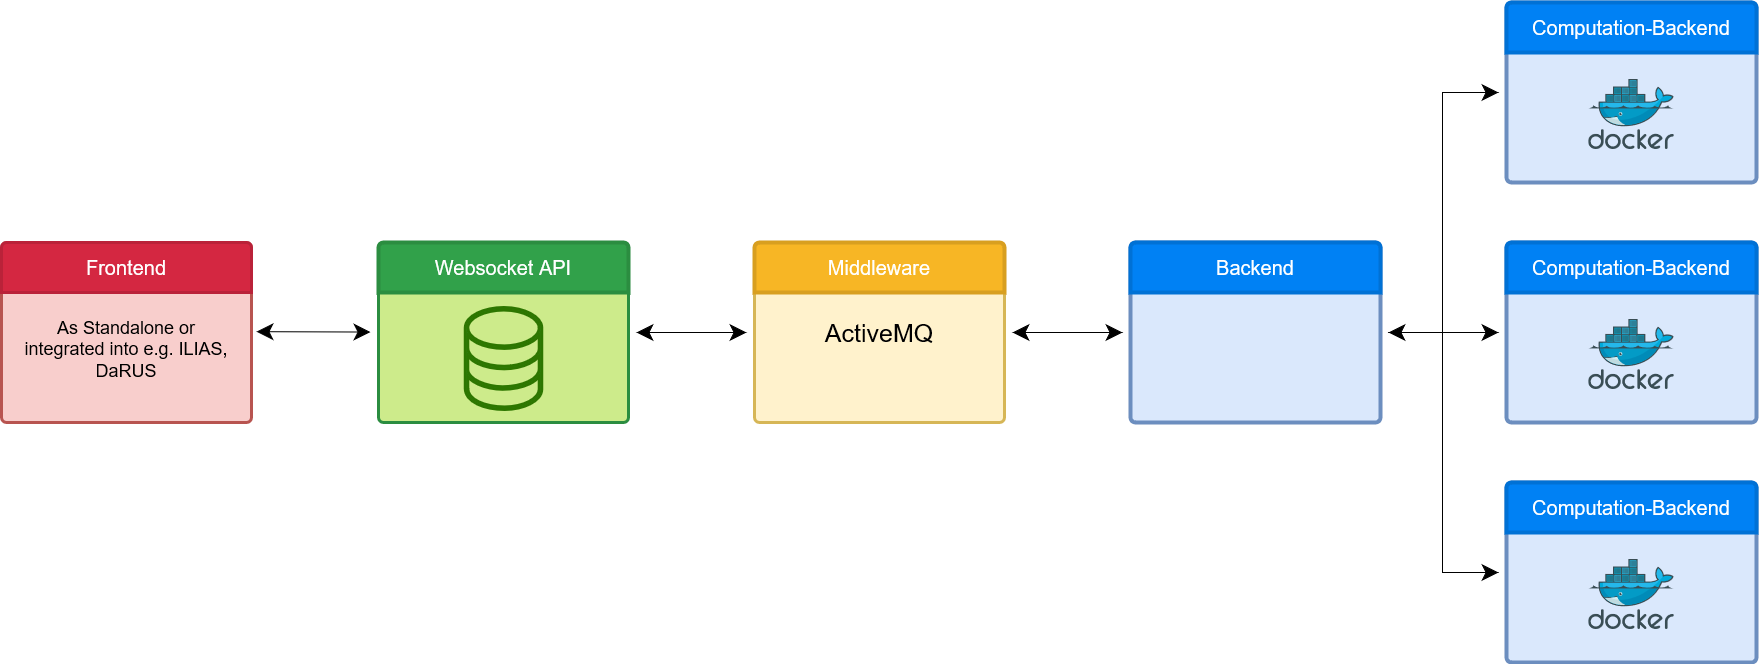

The diagram above was exported from draw.io. Its source (the exported page's mxGraphModel, read from the mxfile embedded in the PNG):
<mxGraphModel dx="2283" dy="766" grid="0" gridSize="10" guides="1" tooltips="1" connect="1" arrows="1" fold="1" page="0" pageScale="1" pageWidth="827" pageHeight="1169" math="0" shadow="0">
  <root>
    <mxCell id="0" />
    <mxCell id="1" parent="0" />
    <mxCell id="XffEDiJkhhUflHy0BRDR-3" value="" style="html=1;shadow=0;dashed=0;shape=mxgraph.bootstrap.rrect;rSize=5;strokeColor=#6c8ebf;html=1;whiteSpace=wrap;fillColor=#dae8fc;verticalAlign=bottom;align=center;spacing=20;spacingBottom=0;fontSize=14;hachureGap=4;strokeWidth=4;" parent="1" vertex="1">
      <mxGeometry x="496" y="495" width="250" height="180" as="geometry" />
    </mxCell>
    <mxCell id="XffEDiJkhhUflHy0BRDR-4" value="Backend" style="html=1;shadow=0;dashed=0;shape=mxgraph.bootstrap.topButton;rSize=5;perimeter=none;whiteSpace=wrap;fillColor=#0081F4;strokeColor=#0071D5;fontColor=#ffffff;resizeWidth=1;fontSize=20;align=center;spacing=20;hachureGap=4;strokeWidth=4;" parent="XffEDiJkhhUflHy0BRDR-3" vertex="1">
      <mxGeometry width="250" height="50" relative="1" as="geometry" />
    </mxCell>
    <mxCell id="XffEDiJkhhUflHy0BRDR-7" value="" style="html=1;shadow=0;dashed=0;shape=mxgraph.bootstrap.rrect;rSize=5;strokeColor=#2B8D40;html=1;whiteSpace=wrap;fillColor=#cdeb8b;verticalAlign=bottom;align=left;spacing=20;spacingBottom=0;fontSize=14;hachureGap=4;labelBackgroundColor=none;strokeWidth=3;" parent="1" vertex="1">
      <mxGeometry x="-256" y="495" width="250" height="180" as="geometry" />
    </mxCell>
    <mxCell id="XffEDiJkhhUflHy0BRDR-8" value="&lt;div align=&quot;center&quot;&gt;&lt;font style=&quot;font-size: 20px&quot;&gt;Websocket API&lt;/font&gt;&lt;/div&gt;" style="html=1;shadow=0;dashed=0;shape=mxgraph.bootstrap.topButton;rSize=5;perimeter=none;whiteSpace=wrap;fillColor=#31A14A;strokeColor=#2B8D40;fontColor=#ffffff;resizeWidth=1;fontSize=18;align=center;spacing=20;hachureGap=4;strokeWidth=4;" parent="XffEDiJkhhUflHy0BRDR-7" vertex="1">
      <mxGeometry width="250" height="50" relative="1" as="geometry" />
    </mxCell>
    <mxCell id="XffEDiJkhhUflHy0BRDR-22" value="" style="sketch=0;pointerEvents=1;shadow=0;dashed=0;html=1;strokeColor=#2D7600;fillColor=#31A14A;aspect=fixed;labelPosition=center;verticalLabelPosition=bottom;verticalAlign=top;align=center;outlineConnect=0;shape=mxgraph.vvd.storage;labelBackgroundColor=none;hachureGap=4;fontSize=25;strokeWidth=3;fontColor=#ffffff;" parent="XffEDiJkhhUflHy0BRDR-7" vertex="1">
      <mxGeometry x="86.75" y="65" width="76.5" height="102" as="geometry" />
    </mxCell>
    <mxCell id="XffEDiJkhhUflHy0BRDR-11" value="&lt;font style=&quot;font-size: 25px&quot;&gt;ActiveMQ&lt;/font&gt;" style="html=1;shadow=0;dashed=0;shape=mxgraph.bootstrap.rrect;rSize=5;strokeColor=#d6b656;html=1;whiteSpace=wrap;fillColor=#fff2cc;verticalAlign=middle;align=center;spacing=20;spacingBottom=0;fontSize=20;hachureGap=4;labelBackgroundColor=none;horizontal=1;strokeWidth=3;" parent="1" vertex="1">
      <mxGeometry x="120" y="495" width="250" height="180" as="geometry" />
    </mxCell>
    <mxCell id="XffEDiJkhhUflHy0BRDR-12" value="&lt;div align=&quot;center&quot;&gt;&lt;font style=&quot;font-size: 20px&quot;&gt;Middleware&lt;/font&gt;&lt;/div&gt;" style="html=1;shadow=0;dashed=0;shape=mxgraph.bootstrap.topButton;rSize=5;perimeter=none;whiteSpace=wrap;fillColor=#F7B625;strokeColor=#D89F20;fontColor=#ffffff;resizeWidth=1;fontSize=18;align=center;spacing=20;hachureGap=4;strokeWidth=4;" parent="XffEDiJkhhUflHy0BRDR-11" vertex="1">
      <mxGeometry width="250" height="50" relative="1" as="geometry" />
    </mxCell>
    <mxCell id="XffEDiJkhhUflHy0BRDR-23" value="" style="endArrow=classic;startArrow=classic;html=1;rounded=0;fontSize=25;startSize=14;endSize=14;sourcePerimeterSpacing=8;targetPerimeterSpacing=8;curved=1;" parent="1" source="XffEDiJkhhUflHy0BRDR-7" target="XffEDiJkhhUflHy0BRDR-11" edge="1">
      <mxGeometry width="50" height="50" relative="1" as="geometry">
        <mxPoint x="-3" y="583" as="sourcePoint" />
        <mxPoint x="47" y="533" as="targetPoint" />
      </mxGeometry>
    </mxCell>
    <mxCell id="XffEDiJkhhUflHy0BRDR-24" value="" style="endArrow=classic;startArrow=classic;html=1;rounded=0;fontSize=25;startSize=14;endSize=14;sourcePerimeterSpacing=8;targetPerimeterSpacing=8;curved=1;" parent="1" target="XffEDiJkhhUflHy0BRDR-7" edge="1">
      <mxGeometry width="50" height="50" relative="1" as="geometry">
        <mxPoint x="-378" y="584.17" as="sourcePoint" />
        <mxPoint x="-263.99999999999955" y="584.17" as="targetPoint" />
      </mxGeometry>
    </mxCell>
    <mxCell id="XffEDiJkhhUflHy0BRDR-40" value="&lt;br&gt;&lt;div&gt;&lt;br&gt;&lt;/div&gt;&lt;div&gt;&lt;font style=&quot;font-size: 18px&quot;&gt;As Standalone or integrated into e.g. ILIAS, DaRUS&lt;/font&gt;&lt;/div&gt;" style="html=1;shadow=0;dashed=0;shape=mxgraph.bootstrap.rrect;rSize=5;strokeColor=#b85450;html=1;whiteSpace=wrap;fillColor=#f8cecc;verticalAlign=middle;align=center;spacing=20;spacingBottom=0;fontSize=14;labelBackgroundColor=none;hachureGap=4;strokeWidth=3;" parent="1" vertex="1">
      <mxGeometry x="-633" y="495" width="250" height="180" as="geometry" />
    </mxCell>
    <mxCell id="XffEDiJkhhUflHy0BRDR-41" value="&lt;font style=&quot;font-size: 20px&quot;&gt;Frontend&lt;/font&gt;" style="html=1;shadow=0;dashed=0;shape=mxgraph.bootstrap.topButton;rSize=5;perimeter=none;whiteSpace=wrap;fillColor=#D42741;strokeColor=#BA2239;fontColor=#ffffff;resizeWidth=1;fontSize=18;align=center;spacing=20;labelBackgroundColor=none;hachureGap=4;strokeWidth=3;" parent="XffEDiJkhhUflHy0BRDR-40" vertex="1">
      <mxGeometry width="250" height="50" relative="1" as="geometry" />
    </mxCell>
    <mxCell id="xIYD838i_mkn_XB6Xc-e-1" value="" style="html=1;shadow=0;dashed=0;shape=mxgraph.bootstrap.rrect;rSize=5;strokeColor=#6c8ebf;html=1;whiteSpace=wrap;fillColor=#dae8fc;verticalAlign=bottom;align=center;spacing=20;spacingBottom=0;fontSize=14;hachureGap=4;strokeWidth=4;" vertex="1" parent="1">
      <mxGeometry x="872" y="495" width="250" height="180" as="geometry" />
    </mxCell>
    <mxCell id="xIYD838i_mkn_XB6Xc-e-2" value="Computation-Backend" style="html=1;shadow=0;dashed=0;shape=mxgraph.bootstrap.topButton;rSize=5;perimeter=none;whiteSpace=wrap;fillColor=#0081F4;strokeColor=#0071D5;fontColor=#ffffff;resizeWidth=1;fontSize=20;align=center;spacing=20;hachureGap=4;strokeWidth=4;" vertex="1" parent="xIYD838i_mkn_XB6Xc-e-1">
      <mxGeometry width="250" height="50" relative="1" as="geometry" />
    </mxCell>
    <mxCell id="xIYD838i_mkn_XB6Xc-e-3" value="" style="sketch=0;aspect=fixed;html=1;points=[];align=center;image;fontSize=12;image=img/lib/mscae/Docker.svg;labelBackgroundColor=none;hachureGap=4;strokeColor=#2B8D40;strokeWidth=4;fillColor=none;" vertex="1" parent="xIYD838i_mkn_XB6Xc-e-1">
      <mxGeometry x="82.32" y="77" width="85.37" height="70" as="geometry" />
    </mxCell>
    <mxCell id="xIYD838i_mkn_XB6Xc-e-4" value="" style="endArrow=classic;startArrow=classic;html=1;rounded=0;fontSize=25;startSize=14;endSize=14;sourcePerimeterSpacing=8;targetPerimeterSpacing=8;curved=1;" edge="1" parent="1" source="XffEDiJkhhUflHy0BRDR-11" target="XffEDiJkhhUflHy0BRDR-3">
      <mxGeometry width="50" height="50" relative="1" as="geometry">
        <mxPoint x="360" y="585" as="sourcePoint" />
        <mxPoint x="494" y="591" as="targetPoint" />
      </mxGeometry>
    </mxCell>
    <mxCell id="xIYD838i_mkn_XB6Xc-e-5" value="" style="html=1;shadow=0;dashed=0;shape=mxgraph.bootstrap.rrect;rSize=5;strokeColor=#6c8ebf;html=1;whiteSpace=wrap;fillColor=#dae8fc;verticalAlign=bottom;align=center;spacing=20;spacingBottom=0;fontSize=14;hachureGap=4;strokeWidth=4;" vertex="1" parent="1">
      <mxGeometry x="872" y="255" width="250" height="180" as="geometry" />
    </mxCell>
    <mxCell id="xIYD838i_mkn_XB6Xc-e-6" value="Computation-Backend" style="html=1;shadow=0;dashed=0;shape=mxgraph.bootstrap.topButton;rSize=5;perimeter=none;whiteSpace=wrap;fillColor=#0081F4;strokeColor=#0071D5;fontColor=#ffffff;resizeWidth=1;fontSize=20;align=center;spacing=20;hachureGap=4;strokeWidth=4;" vertex="1" parent="xIYD838i_mkn_XB6Xc-e-5">
      <mxGeometry width="250" height="50" relative="1" as="geometry" />
    </mxCell>
    <mxCell id="xIYD838i_mkn_XB6Xc-e-7" value="" style="sketch=0;aspect=fixed;html=1;points=[];align=center;image;fontSize=12;image=img/lib/mscae/Docker.svg;labelBackgroundColor=none;hachureGap=4;strokeColor=#2B8D40;strokeWidth=4;fillColor=none;" vertex="1" parent="xIYD838i_mkn_XB6Xc-e-5">
      <mxGeometry x="82.32" y="77" width="85.37" height="70" as="geometry" />
    </mxCell>
    <mxCell id="xIYD838i_mkn_XB6Xc-e-8" value="" style="html=1;shadow=0;dashed=0;shape=mxgraph.bootstrap.rrect;rSize=5;strokeColor=#6c8ebf;html=1;whiteSpace=wrap;fillColor=#dae8fc;verticalAlign=bottom;align=center;spacing=20;spacingBottom=0;fontSize=14;hachureGap=4;strokeWidth=4;" vertex="1" parent="1">
      <mxGeometry x="872" y="735" width="250" height="180" as="geometry" />
    </mxCell>
    <mxCell id="xIYD838i_mkn_XB6Xc-e-9" value="Computation-Backend" style="html=1;shadow=0;dashed=0;shape=mxgraph.bootstrap.topButton;rSize=5;perimeter=none;whiteSpace=wrap;fillColor=#0081F4;strokeColor=#0071D5;fontColor=#ffffff;resizeWidth=1;fontSize=20;align=center;spacing=20;hachureGap=4;strokeWidth=4;" vertex="1" parent="xIYD838i_mkn_XB6Xc-e-8">
      <mxGeometry width="250" height="50" relative="1" as="geometry" />
    </mxCell>
    <mxCell id="xIYD838i_mkn_XB6Xc-e-10" value="" style="sketch=0;aspect=fixed;html=1;points=[];align=center;image;fontSize=12;image=img/lib/mscae/Docker.svg;labelBackgroundColor=none;hachureGap=4;strokeColor=#2B8D40;strokeWidth=4;fillColor=none;" vertex="1" parent="xIYD838i_mkn_XB6Xc-e-8">
      <mxGeometry x="82.32" y="77" width="85.37" height="70" as="geometry" />
    </mxCell>
    <mxCell id="xIYD838i_mkn_XB6Xc-e-12" value="" style="endArrow=classic;startArrow=classic;html=1;rounded=0;fontSize=25;startSize=14;endSize=14;sourcePerimeterSpacing=8;targetPerimeterSpacing=8;curved=1;" edge="1" parent="1" source="XffEDiJkhhUflHy0BRDR-3" target="xIYD838i_mkn_XB6Xc-e-1">
      <mxGeometry width="50" height="50" relative="1" as="geometry">
        <mxPoint x="749.0000000000005" y="584.29" as="sourcePoint" />
        <mxPoint x="859.0000000000005" y="584.29" as="targetPoint" />
      </mxGeometry>
    </mxCell>
    <mxCell id="xIYD838i_mkn_XB6Xc-e-14" value="" style="endArrow=classic;startArrow=none;html=1;rounded=0;fontSize=25;startSize=14;endSize=14;sourcePerimeterSpacing=8;targetPerimeterSpacing=8;edgeStyle=orthogonalEdgeStyle;startFill=0;" edge="1" parent="1" source="XffEDiJkhhUflHy0BRDR-3" target="xIYD838i_mkn_XB6Xc-e-5">
      <mxGeometry width="50" height="50" relative="1" as="geometry">
        <mxPoint x="764.0000000000005" y="595" as="sourcePoint" />
        <mxPoint x="874.0000000000005" y="595" as="targetPoint" />
        <Array as="points">
          <mxPoint x="808" y="585" />
          <mxPoint x="808" y="345" />
        </Array>
      </mxGeometry>
    </mxCell>
    <mxCell id="xIYD838i_mkn_XB6Xc-e-15" value="" style="endArrow=classic;startArrow=none;html=1;rounded=0;fontSize=25;startSize=14;endSize=14;sourcePerimeterSpacing=8;targetPerimeterSpacing=8;edgeStyle=orthogonalEdgeStyle;startFill=0;" edge="1" parent="1" source="XffEDiJkhhUflHy0BRDR-3" target="xIYD838i_mkn_XB6Xc-e-8">
      <mxGeometry width="50" height="50" relative="1" as="geometry">
        <mxPoint x="774.0000000000005" y="605" as="sourcePoint" />
        <mxPoint x="884.0000000000005" y="605" as="targetPoint" />
        <Array as="points">
          <mxPoint x="808" y="585" />
          <mxPoint x="808" y="825" />
        </Array>
      </mxGeometry>
    </mxCell>
  </root>
</mxGraphModel>